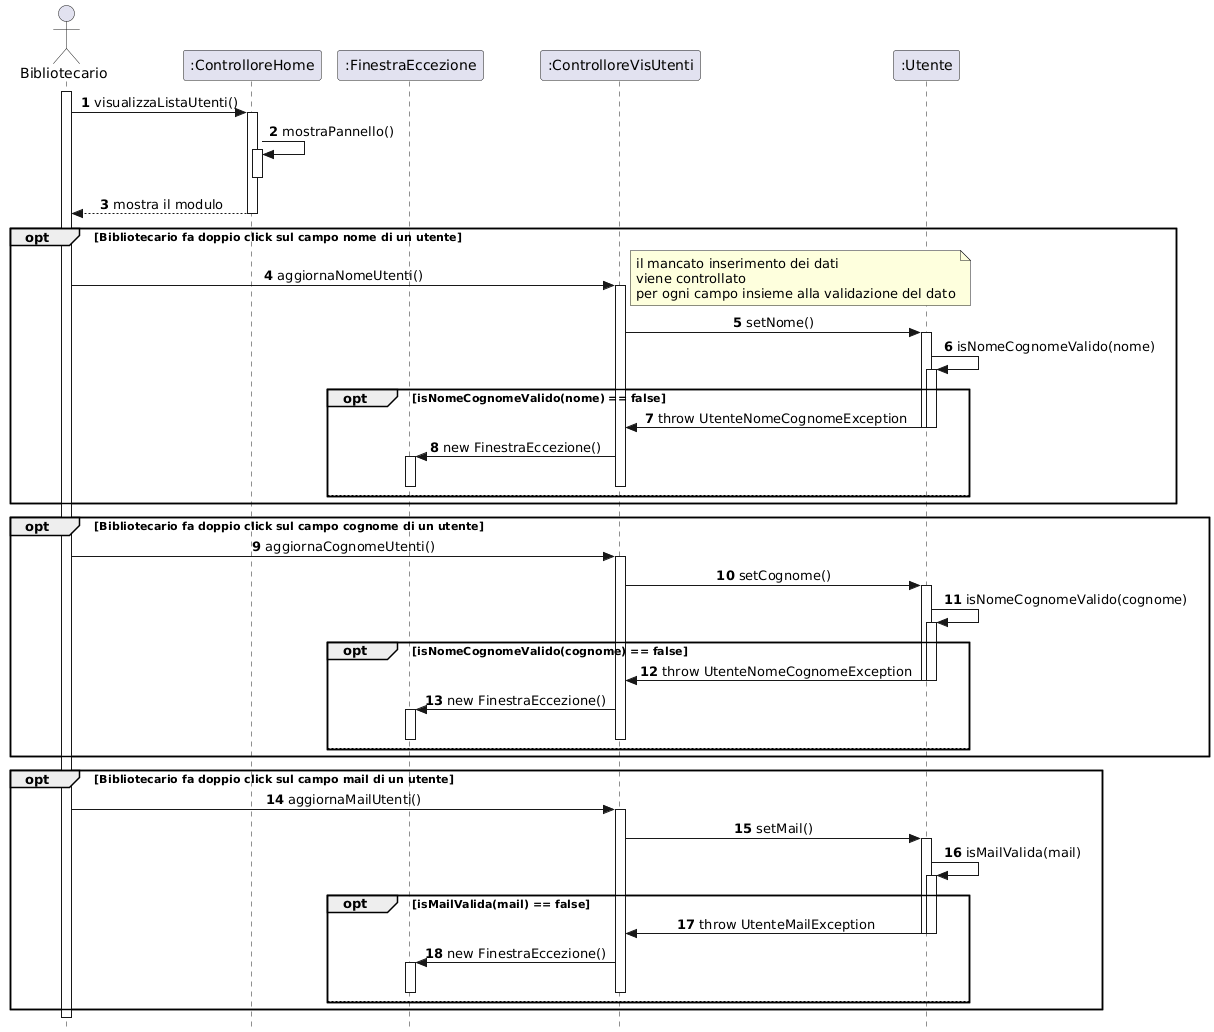

The diagram above was rendered by PlantUML. Its source (embedded in the PNG):
@startuml
skinparam style strictuml
skinparam sequenceMessageAlign center

actor "Bibliotecario" as Biblio
participant ":ControlloreHome" as CHome
participant ":FinestraEccezione" as Ex
participant ":ControlloreVisUtenti" as CVis
participant ":Utente" as U

autonumber

' 1. Apertura pannello
activate Biblio
Biblio -> CHome : visualizzaListaUtenti()
activate CHome
CHome -> CHome : mostraPannello()
activate CHome
deactivate CHome

CHome --> Biblio : mostra il modulo
deactivate CHome

    opt Bibliotecario fa doppio click sul campo nome di un utente
        Biblio -> CVis : aggiornaNomeUtenti()
note right
il mancato inserimento dei dati
viene controllato 
per ogni campo insieme alla validazione del dato
end note
        activate CVis
        CVis -> U : setNome()
        activate U
        U -> U : isNomeCognomeValido(nome)
        activate U
        opt isNomeCognomeValido(nome) == false
            U -> CVis : throw UtenteNomeCognomeException
            deactivate U
            deactivate U
            CVis -> Ex : new FinestraEccezione()
            activate Ex
            deactivate Ex
            deactivate CVis
        else 
        end
    end
    
    opt Bibliotecario fa doppio click sul campo cognome di un utente
        Biblio -> CVis : aggiornaCognomeUtenti()
        activate CVis
        CVis -> U : setCognome()
        activate U
        U -> U : isNomeCognomeValido(cognome)
        activate U
        opt isNomeCognomeValido(cognome) == false
            U -> CVis : throw UtenteNomeCognomeException
            deactivate U
            deactivate U
            CVis -> Ex : new FinestraEccezione()
            activate Ex
            deactivate Ex
            deactivate CVis
        else 
        end
    end
    
    opt Bibliotecario fa doppio click sul campo mail di un utente
        Biblio -> CVis : aggiornaMailUtenti()
        activate CVis
        CVis -> U : setMail()
        activate U
        U -> U : isMailValida(mail)
        activate U
        opt isMailValida(mail) == false
            U -> CVis : throw UtenteMailException
            deactivate U
            deactivate U
            CVis -> Ex : new FinestraEccezione()
            activate Ex
            deactivate Ex
            deactivate CVis
        else 
        end
    end
@enduml